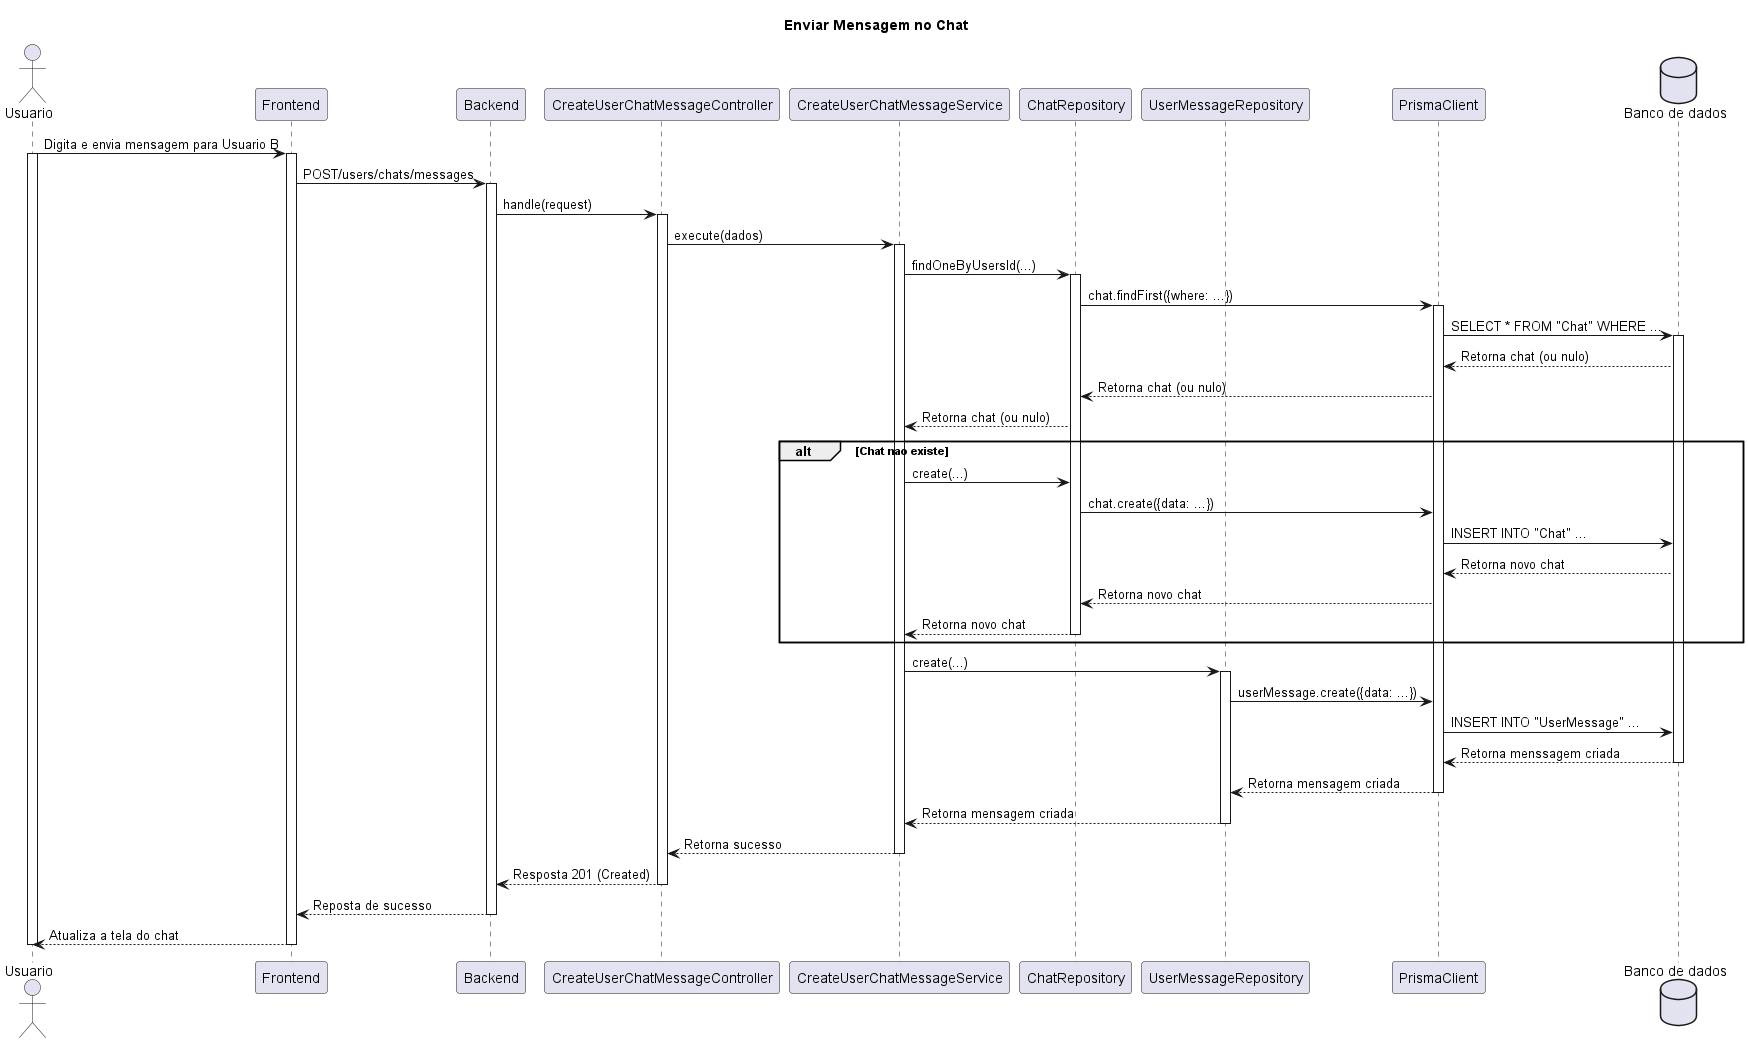

The diagram above was rendered by PlantUML. Its source (embedded in the PNG):
@startuml
title Enviar Mensagem no Chat

actor Usuario as user
participant Frontend as fe
participant Backend as be
participant CreateUserChatMessageController as cucmc
participant CreateUserChatMessageService as cucms
participant ChatRepository as cr
participant UserMessageRepository as umr
participant PrismaClient as pc
database "Banco de dados" as bd

user -> fe : Digita e envia mensagem para Usuario B
activate user
activate fe
fe -> be: POST/users/chats/messages
activate be
be -> cucmc : handle(request)
activate cucmc 
cucmc -> cucms : execute(dados)
activate cucms
cucms -> cr : findOneByUsersId(...)
activate cr
cr -> pc : chat.findFirst({where: ...})
activate pc
pc -> bd : SELECT * FROM "Chat" WHERE ...
activate bd
bd --> pc : Retorna chat (ou nulo)
pc --> cr : Retorna chat (ou nulo)
cr --> cucms : Retorna chat (ou nulo)

alt Chat nao existe
    cucms -> cr : create(...)
    cr -> pc : chat.create({data: ...})
    pc -> bd : INSERT INTO "Chat" ...
    bd --> pc : Retorna novo chat
    pc --> cr : Retorna novo chat
    cr --> cucms : Retorna novo chat
    deactivate cr
end

cucms -> umr : create(...)
activate umr
umr -> pc : userMessage.create({data: ...})
pc -> bd : INSERT INTO "UserMessage" ...
bd --> pc : Retorna menssagem criada
deactivate bd
pc --> umr : Retorna mensagem criada
deactivate pc
umr --> cucms : Retorna mensagem criada
deactivate umr
cucms --> cucmc : Retorna sucesso
deactivate cucms
cucmc --> be : Resposta 201 (Created)
deactivate cucmc
be --> fe : Reposta de sucesso
deactivate be
fe --> user : Atualiza a tela do chat
deactivate fe
deactivate user

@enduml